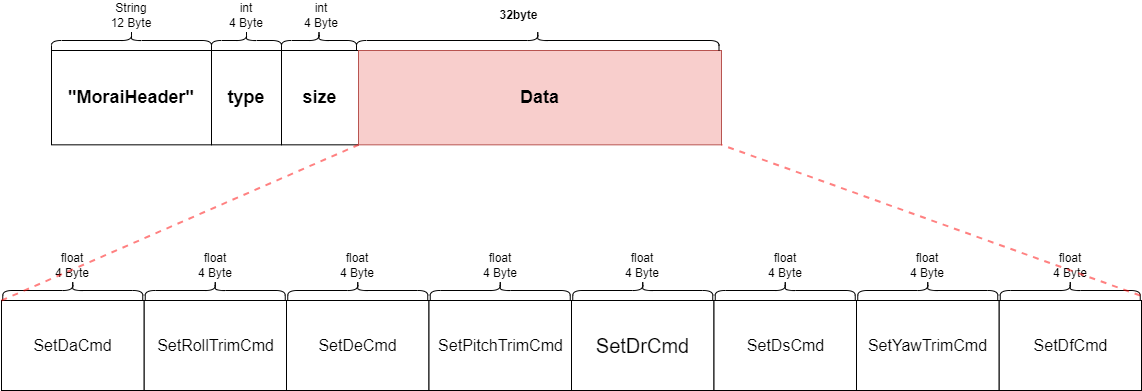

The diagram above was exported from draw.io. Its source (the exported page's mxGraphModel, read from the mxfile embedded in the PNG):
<mxGraphModel dx="1309" dy="781" grid="1" gridSize="10" guides="1" tooltips="1" connect="1" arrows="1" fold="1" page="1" pageScale="1" pageWidth="827" pageHeight="1169" math="0" shadow="0">
  <root>
    <mxCell id="0" />
    <mxCell id="1" parent="0" />
    <mxCell id="kckQOiM1fDIwoUNSmKCT-1" value="" style="shape=curlyBracket;whiteSpace=wrap;html=1;rounded=1;flipH=1;rotation=-90;" parent="1" vertex="1">
      <mxGeometry x="110" y="230" width="20" height="160" as="geometry" />
    </mxCell>
    <mxCell id="kckQOiM1fDIwoUNSmKCT-2" value="&lt;h4 style=&quot;font-size: 18px;&quot;&gt;&lt;strong style=&quot;font-size: 18px;&quot;&gt;&quot;MoraiHeader&lt;/strong&gt;&lt;strong style=&quot;font-size: 18px;&quot;&gt;&quot;&lt;/strong&gt;&lt;/h4&gt;" style="rounded=0;whiteSpace=wrap;html=1;fontSize=18;" parent="1" vertex="1">
      <mxGeometry x="40" y="320" width="160" height="94.33" as="geometry" />
    </mxCell>
    <mxCell id="kckQOiM1fDIwoUNSmKCT-3" value="String&lt;br&gt;12 Byte" style="rounded=0;whiteSpace=wrap;html=1;strokeColor=#FFFFFF;fillColor=none;" parent="1" vertex="1">
      <mxGeometry x="80" y="270" width="80" height="30" as="geometry" />
    </mxCell>
    <mxCell id="kckQOiM1fDIwoUNSmKCT-4" value="" style="shape=curlyBracket;whiteSpace=wrap;html=1;rounded=1;flipH=1;rotation=-90;" parent="1" vertex="1">
      <mxGeometry x="225" y="275" width="20" height="70" as="geometry" />
    </mxCell>
    <mxCell id="kckQOiM1fDIwoUNSmKCT-5" value="&lt;h4 style=&quot;font-size: 18px;&quot;&gt;type&lt;/h4&gt;" style="rounded=0;whiteSpace=wrap;html=1;fontSize=18;" parent="1" vertex="1">
      <mxGeometry x="200" y="320" width="70" height="94.33" as="geometry" />
    </mxCell>
    <mxCell id="kckQOiM1fDIwoUNSmKCT-6" value="int&lt;br&gt;4 Byte" style="rounded=0;whiteSpace=wrap;html=1;strokeColor=#FFFFFF;fillColor=none;" parent="1" vertex="1">
      <mxGeometry x="195" y="270" width="80" height="30" as="geometry" />
    </mxCell>
    <mxCell id="kckQOiM1fDIwoUNSmKCT-7" value="" style="shape=curlyBracket;whiteSpace=wrap;html=1;rounded=1;flipH=1;rotation=-90;" parent="1" vertex="1">
      <mxGeometry x="297.5" y="272.5" width="20" height="75" as="geometry" />
    </mxCell>
    <mxCell id="kckQOiM1fDIwoUNSmKCT-8" value="&lt;h4 style=&quot;font-size: 18px;&quot;&gt;size&lt;/h4&gt;" style="rounded=0;whiteSpace=wrap;html=1;fontSize=18;" parent="1" vertex="1">
      <mxGeometry x="270" y="320" width="77" height="94.33" as="geometry" />
    </mxCell>
    <mxCell id="kckQOiM1fDIwoUNSmKCT-9" value="int&lt;br&gt;4 Byte" style="rounded=0;whiteSpace=wrap;html=1;strokeColor=#FFFFFF;fillColor=none;" parent="1" vertex="1">
      <mxGeometry x="270" y="270" width="80" height="30" as="geometry" />
    </mxCell>
    <mxCell id="kckQOiM1fDIwoUNSmKCT-10" value="Data" style="rounded=0;whiteSpace=wrap;html=1;fontSize=18;fillColor=#f8cecc;strokeColor=#b85450;fontStyle=1" parent="1" vertex="1">
      <mxGeometry x="347" y="320" width="363" height="94.33" as="geometry" />
    </mxCell>
    <mxCell id="kckQOiM1fDIwoUNSmKCT-11" value="" style="shape=curlyBracket;whiteSpace=wrap;html=1;rounded=1;flipH=1;rotation=-90;" parent="1" vertex="1">
      <mxGeometry x="516.25" y="128.75" width="20" height="362.5" as="geometry" />
    </mxCell>
    <mxCell id="kckQOiM1fDIwoUNSmKCT-12" value="32byte" style="rounded=0;whiteSpace=wrap;html=1;strokeColor=#FFFFFF;fillColor=none;fontStyle=1" parent="1" vertex="1">
      <mxGeometry x="388.13" y="270" width="238.75" height="30" as="geometry" />
    </mxCell>
    <mxCell id="kckQOiM1fDIwoUNSmKCT-15" value="&lt;p&gt;SetDsCmd&lt;br&gt;&lt;/p&gt;" style="rounded=0;whiteSpace=wrap;html=1;fontSize=20;" parent="1" vertex="1">
      <mxGeometry x="702.5" y="570" width="142.5" height="90" as="geometry" />
    </mxCell>
    <mxCell id="kckQOiM1fDIwoUNSmKCT-16" value="" style="shape=curlyBracket;whiteSpace=wrap;html=1;rounded=1;flipH=1;rotation=-90;" parent="1" vertex="1">
      <mxGeometry x="763.75" y="490" width="20" height="140" as="geometry" />
    </mxCell>
    <mxCell id="kckQOiM1fDIwoUNSmKCT-17" value="float&lt;br&gt;4 Byte" style="rounded=0;whiteSpace=wrap;html=1;strokeColor=#FFFFFF;fillColor=none;" parent="1" vertex="1">
      <mxGeometry x="733.75" y="520" width="80" height="30" as="geometry" />
    </mxCell>
    <mxCell id="kckQOiM1fDIwoUNSmKCT-18" value="&lt;p&gt;SetYawTrimCmd&lt;br&gt;&lt;/p&gt;" style="rounded=0;whiteSpace=wrap;html=1;fontSize=20;" parent="1" vertex="1">
      <mxGeometry x="845" y="570" width="142.5" height="90" as="geometry" />
    </mxCell>
    <mxCell id="kckQOiM1fDIwoUNSmKCT-19" value="" style="shape=curlyBracket;whiteSpace=wrap;html=1;rounded=1;flipH=1;rotation=-90;" parent="1" vertex="1">
      <mxGeometry x="906.25" y="490" width="20" height="140" as="geometry" />
    </mxCell>
    <mxCell id="kckQOiM1fDIwoUNSmKCT-20" value="float&lt;br&gt;4 Byte" style="rounded=0;whiteSpace=wrap;html=1;strokeColor=#FFFFFF;fillColor=none;" parent="1" vertex="1">
      <mxGeometry x="876.25" y="520" width="80" height="30" as="geometry" />
    </mxCell>
    <mxCell id="kckQOiM1fDIwoUNSmKCT-21" value="&lt;p&gt;SetDfCmd&lt;br&gt;&lt;/p&gt;" style="rounded=0;whiteSpace=wrap;html=1;fontSize=20;" parent="1" vertex="1">
      <mxGeometry x="987.5" y="570" width="142.5" height="90" as="geometry" />
    </mxCell>
    <mxCell id="kckQOiM1fDIwoUNSmKCT-22" value="" style="shape=curlyBracket;whiteSpace=wrap;html=1;rounded=1;flipH=1;rotation=-90;" parent="1" vertex="1">
      <mxGeometry x="1048.75" y="490" width="20" height="140" as="geometry" />
    </mxCell>
    <mxCell id="kckQOiM1fDIwoUNSmKCT-23" value="float&lt;br&gt;4 Byte" style="rounded=0;whiteSpace=wrap;html=1;strokeColor=#FFFFFF;fillColor=none;" parent="1" vertex="1">
      <mxGeometry x="1018.75" y="520" width="80" height="30" as="geometry" />
    </mxCell>
    <mxCell id="kckQOiM1fDIwoUNSmKCT-27" value="&lt;p style=&quot;font-size: 16px;&quot;&gt;SetRollTrimCmd&lt;br style=&quot;font-size: 16px;&quot;&gt;&lt;/p&gt;" style="rounded=0;whiteSpace=wrap;html=1;fontSize=16;" parent="1" vertex="1">
      <mxGeometry x="132.50000000000006" y="570" width="142.5" height="90" as="geometry" />
    </mxCell>
    <mxCell id="kckQOiM1fDIwoUNSmKCT-28" value="" style="shape=curlyBracket;whiteSpace=wrap;html=1;rounded=1;flipH=1;rotation=-90;" parent="1" vertex="1">
      <mxGeometry x="193.74999999999994" y="490" width="20" height="140" as="geometry" />
    </mxCell>
    <mxCell id="kckQOiM1fDIwoUNSmKCT-29" value="float&lt;br&gt;4 Byte" style="rounded=0;whiteSpace=wrap;html=1;strokeColor=#FFFFFF;fillColor=none;" parent="1" vertex="1">
      <mxGeometry x="163.74999999999994" y="520" width="80" height="30" as="geometry" />
    </mxCell>
    <mxCell id="kckQOiM1fDIwoUNSmKCT-30" value="&lt;p style=&quot;font-size: 16px;&quot;&gt;SetDeCmd&lt;br style=&quot;font-size: 16px;&quot;&gt;&lt;/p&gt;" style="rounded=0;whiteSpace=wrap;html=1;fontSize=16;" parent="1" vertex="1">
      <mxGeometry x="274.99999999999994" y="570" width="142.5" height="90" as="geometry" />
    </mxCell>
    <mxCell id="kckQOiM1fDIwoUNSmKCT-31" value="" style="shape=curlyBracket;whiteSpace=wrap;html=1;rounded=1;flipH=1;rotation=-90;" parent="1" vertex="1">
      <mxGeometry x="336.25" y="490" width="20" height="140" as="geometry" />
    </mxCell>
    <mxCell id="kckQOiM1fDIwoUNSmKCT-32" value="float&lt;br&gt;4 Byte" style="rounded=0;whiteSpace=wrap;html=1;strokeColor=#FFFFFF;fillColor=none;" parent="1" vertex="1">
      <mxGeometry x="306.25" y="520" width="80" height="30" as="geometry" />
    </mxCell>
    <mxCell id="kckQOiM1fDIwoUNSmKCT-33" value="&lt;p style=&quot;font-size: 16px;&quot;&gt;SetPitchTrimCmd&lt;br style=&quot;font-size: 16px;&quot;&gt;&lt;/p&gt;" style="rounded=0;whiteSpace=wrap;html=1;fontSize=16;" parent="1" vertex="1">
      <mxGeometry x="417.5" y="570" width="142.5" height="90" as="geometry" />
    </mxCell>
    <mxCell id="kckQOiM1fDIwoUNSmKCT-34" value="" style="shape=curlyBracket;whiteSpace=wrap;html=1;rounded=1;flipH=1;rotation=-90;" parent="1" vertex="1">
      <mxGeometry x="478.75" y="490" width="20" height="140" as="geometry" />
    </mxCell>
    <mxCell id="kckQOiM1fDIwoUNSmKCT-35" value="float&lt;br&gt;4 Byte" style="rounded=0;whiteSpace=wrap;html=1;strokeColor=#FFFFFF;fillColor=none;" parent="1" vertex="1">
      <mxGeometry x="448.75" y="520" width="80" height="30" as="geometry" />
    </mxCell>
    <mxCell id="kckQOiM1fDIwoUNSmKCT-36" value="&lt;p&gt;SetDrCmd&lt;br&gt;&lt;/p&gt;" style="rounded=0;whiteSpace=wrap;html=1;fontSize=20;" parent="1" vertex="1">
      <mxGeometry x="560" y="570" width="142.5" height="90" as="geometry" />
    </mxCell>
    <mxCell id="kckQOiM1fDIwoUNSmKCT-37" value="" style="shape=curlyBracket;whiteSpace=wrap;html=1;rounded=1;flipH=1;rotation=-90;" parent="1" vertex="1">
      <mxGeometry x="621.25" y="490" width="20" height="140" as="geometry" />
    </mxCell>
    <mxCell id="kckQOiM1fDIwoUNSmKCT-38" value="float&lt;br&gt;4 Byte" style="rounded=0;whiteSpace=wrap;html=1;strokeColor=#FFFFFF;fillColor=none;" parent="1" vertex="1">
      <mxGeometry x="591.25" y="520" width="80" height="30" as="geometry" />
    </mxCell>
    <mxCell id="kckQOiM1fDIwoUNSmKCT-39" value="&lt;p style=&quot;font-size: 16px;&quot;&gt;SetDaCmd&lt;br style=&quot;font-size: 16px;&quot;&gt;&lt;/p&gt;" style="rounded=0;whiteSpace=wrap;html=1;fontSize=16;" parent="1" vertex="1">
      <mxGeometry x="-9.999999999999943" y="570" width="142.5" height="90" as="geometry" />
    </mxCell>
    <mxCell id="kckQOiM1fDIwoUNSmKCT-40" value="" style="shape=curlyBracket;whiteSpace=wrap;html=1;rounded=1;flipH=1;rotation=-90;" parent="1" vertex="1">
      <mxGeometry x="51.25000000000006" y="490" width="20" height="140" as="geometry" />
    </mxCell>
    <mxCell id="kckQOiM1fDIwoUNSmKCT-41" value="float&lt;br&gt;4 Byte" style="rounded=0;whiteSpace=wrap;html=1;strokeColor=#FFFFFF;fillColor=none;" parent="1" vertex="1">
      <mxGeometry x="21.249999999999943" y="520" width="80" height="30" as="geometry" />
    </mxCell>
    <mxCell id="kckQOiM1fDIwoUNSmKCT-45" value="" style="endArrow=none;dashed=1;html=1;fontSize=20;entryX=0;entryY=1;entryDx=0;entryDy=0;exitX=0;exitY=0;exitDx=0;exitDy=0;strokeColor=#FF0303;strokeWidth=2;opacity=50;" parent="1" source="kckQOiM1fDIwoUNSmKCT-39" target="kckQOiM1fDIwoUNSmKCT-10" edge="1">
      <mxGeometry width="50" height="50" relative="1" as="geometry">
        <mxPoint x="133.75" y="908" as="sourcePoint" />
        <mxPoint x="430.75" y="720" as="targetPoint" />
      </mxGeometry>
    </mxCell>
    <mxCell id="kckQOiM1fDIwoUNSmKCT-46" value="" style="endArrow=none;dashed=1;html=1;fontSize=20;entryX=1;entryY=1;entryDx=0;entryDy=0;exitX=0.25;exitY=1;exitDx=0;exitDy=0;strokeColor=#FF0303;strokeWidth=2;opacity=50;" parent="1" source="kckQOiM1fDIwoUNSmKCT-22" target="kckQOiM1fDIwoUNSmKCT-10" edge="1">
      <mxGeometry width="50" height="50" relative="1" as="geometry">
        <mxPoint x="1335" y="570" as="sourcePoint" />
        <mxPoint x="357" y="424" as="targetPoint" />
      </mxGeometry>
    </mxCell>
    <mxCell id="WnhrlRZK0NP5H5axLbIu-1" value="&lt;p style=&quot;font-size: 16px;&quot;&gt;SetDfCmd&lt;br style=&quot;font-size: 16px;&quot;&gt;&lt;/p&gt;" style="rounded=0;whiteSpace=wrap;html=1;fontSize=16;" parent="1" vertex="1">
      <mxGeometry x="987.5" y="570" width="142.5" height="90" as="geometry" />
    </mxCell>
    <mxCell id="WnhrlRZK0NP5H5axLbIu-2" value="&lt;p style=&quot;font-size: 16px;&quot;&gt;SetYawTrimCmd&lt;br style=&quot;font-size: 16px;&quot;&gt;&lt;/p&gt;" style="rounded=0;whiteSpace=wrap;html=1;fontSize=16;" parent="1" vertex="1">
      <mxGeometry x="845" y="570" width="142.5" height="90" as="geometry" />
    </mxCell>
    <mxCell id="WnhrlRZK0NP5H5axLbIu-3" value="&lt;p style=&quot;font-size: 16px;&quot;&gt;SetDsCmd&lt;br style=&quot;font-size: 16px;&quot;&gt;&lt;/p&gt;" style="rounded=0;whiteSpace=wrap;html=1;fontSize=16;" parent="1" vertex="1">
      <mxGeometry x="702.5" y="570" width="142.5" height="90" as="geometry" />
    </mxCell>
  </root>
</mxGraphModel>